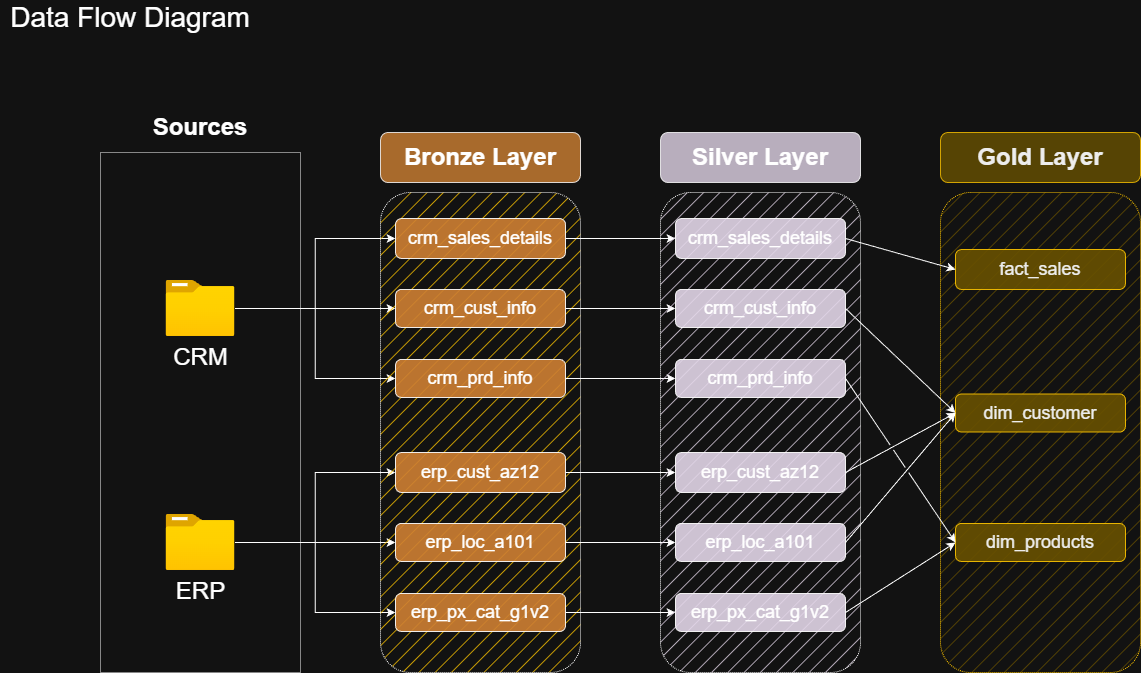

The diagram above was exported from draw.io. Its source (the exported page's mxGraphModel, read from the mxfile embedded in the PNG):
<mxGraphModel dx="2702" dy="1227" grid="1" gridSize="10" guides="1" tooltips="1" connect="1" arrows="1" fold="1" page="0" pageScale="1" pageWidth="827" pageHeight="1169" math="0" shadow="0">
  <root>
    <mxCell id="0" />
    <mxCell id="1" parent="0" />
    <mxCell id="gP0xkzao-eFxp_nG8gP8-1" parent="1" style="rounded=0;whiteSpace=wrap;html=1;fillColor=none;dashed=1;dashPattern=1 1;" value="" vertex="1">
      <mxGeometry height="520" width="200" x="-880" y="120" as="geometry" />
    </mxCell>
    <mxCell id="gP0xkzao-eFxp_nG8gP8-2" parent="1" style="text;html=1;whiteSpace=wrap;strokeColor=none;fillColor=none;align=center;verticalAlign=middle;rounded=0;" value="&lt;font style=&quot;font-size: 24px;&quot;&gt;&lt;b&gt;Sources&lt;/b&gt;&lt;/font&gt;" vertex="1">
      <mxGeometry height="50" width="200" x="-880" y="70" as="geometry" />
    </mxCell>
    <mxCell id="gP0xkzao-eFxp_nG8gP8-11" edge="1" parent="1" source="gP0xkzao-eFxp_nG8gP8-3" style="edgeStyle=orthogonalEdgeStyle;rounded=0;orthogonalLoop=1;jettySize=auto;html=1;entryX=0;entryY=0.5;entryDx=0;entryDy=0;" target="gP0xkzao-eFxp_nG8gP8-7">
      <mxGeometry relative="1" as="geometry" />
    </mxCell>
    <mxCell id="gP0xkzao-eFxp_nG8gP8-12" edge="1" parent="1" source="gP0xkzao-eFxp_nG8gP8-3" style="edgeStyle=orthogonalEdgeStyle;rounded=0;orthogonalLoop=1;jettySize=auto;html=1;entryX=0;entryY=0.5;entryDx=0;entryDy=0;" target="gP0xkzao-eFxp_nG8gP8-9">
      <mxGeometry relative="1" as="geometry" />
    </mxCell>
    <mxCell id="gP0xkzao-eFxp_nG8gP8-13" edge="1" parent="1" source="gP0xkzao-eFxp_nG8gP8-3" style="edgeStyle=orthogonalEdgeStyle;rounded=0;orthogonalLoop=1;jettySize=auto;html=1;entryX=0;entryY=0.5;entryDx=0;entryDy=0;" target="gP0xkzao-eFxp_nG8gP8-10">
      <mxGeometry relative="1" as="geometry" />
    </mxCell>
    <mxCell id="gP0xkzao-eFxp_nG8gP8-3" parent="1" style="image;aspect=fixed;html=1;points=[];align=center;fontSize=12;image=img/lib/azure2/general/Folder_Blank.svg;fontStyle=0" value="&lt;font style=&quot;font-size: 24px;&quot;&gt;&lt;span&gt;CRM&lt;/span&gt;&lt;/font&gt;" vertex="1">
      <mxGeometry height="56.00000000000001" width="69" x="-814.5" y="248" as="geometry" />
    </mxCell>
    <mxCell id="gP0xkzao-eFxp_nG8gP8-17" edge="1" parent="1" source="gP0xkzao-eFxp_nG8gP8-4" style="edgeStyle=orthogonalEdgeStyle;rounded=0;orthogonalLoop=1;jettySize=auto;html=1;entryX=0;entryY=0.5;entryDx=0;entryDy=0;" target="gP0xkzao-eFxp_nG8gP8-15">
      <mxGeometry relative="1" as="geometry" />
    </mxCell>
    <mxCell id="gP0xkzao-eFxp_nG8gP8-18" edge="1" parent="1" source="gP0xkzao-eFxp_nG8gP8-4" style="edgeStyle=orthogonalEdgeStyle;rounded=0;orthogonalLoop=1;jettySize=auto;html=1;entryX=0;entryY=0.5;entryDx=0;entryDy=0;" target="gP0xkzao-eFxp_nG8gP8-14">
      <mxGeometry relative="1" as="geometry" />
    </mxCell>
    <mxCell id="gP0xkzao-eFxp_nG8gP8-19" edge="1" parent="1" source="gP0xkzao-eFxp_nG8gP8-4" style="edgeStyle=orthogonalEdgeStyle;rounded=0;orthogonalLoop=1;jettySize=auto;html=1;entryX=0;entryY=0.5;entryDx=0;entryDy=0;" target="gP0xkzao-eFxp_nG8gP8-16">
      <mxGeometry relative="1" as="geometry" />
    </mxCell>
    <mxCell id="gP0xkzao-eFxp_nG8gP8-4" parent="1" style="image;aspect=fixed;html=1;points=[];align=center;fontSize=12;image=img/lib/azure2/general/Folder_Blank.svg;" value="&lt;font style=&quot;font-size: 24px;&quot;&gt;ERP&lt;/font&gt;" vertex="1">
      <mxGeometry height="56.00000000000001" width="69" x="-814.5" y="482" as="geometry" />
    </mxCell>
    <mxCell id="gP0xkzao-eFxp_nG8gP8-5" parent="1" style="rounded=1;whiteSpace=wrap;html=1;fillColor=light-dark(#CD7F32,#FBC300);dashed=1;dashPattern=1 1;fillStyle=hatch;glass=0;strokeColor=default;" value="" vertex="1">
      <mxGeometry height="480" width="200" x="-600" y="160" as="geometry" />
    </mxCell>
    <mxCell id="gP0xkzao-eFxp_nG8gP8-6" parent="1" style="text;html=1;whiteSpace=wrap;strokeColor=default;fillColor=light-dark(#CD7F32,#CD7F32);align=center;verticalAlign=middle;rounded=1;opacity=80;" value="&lt;font style=&quot;font-size: 24px;&quot;&gt;&lt;b&gt;Bronze Layer&lt;/b&gt;&lt;/font&gt;" vertex="1">
      <mxGeometry height="50" width="200" x="-600" y="100" as="geometry" />
    </mxCell>
    <mxCell id="3AC9OcIldwU39iU5SBlM-10" edge="1" parent="1" source="gP0xkzao-eFxp_nG8gP8-7" style="edgeStyle=orthogonalEdgeStyle;rounded=0;orthogonalLoop=1;jettySize=auto;html=1;" target="3AC9OcIldwU39iU5SBlM-3">
      <mxGeometry relative="1" as="geometry" />
    </mxCell>
    <mxCell id="gP0xkzao-eFxp_nG8gP8-7" parent="1" style="text;html=1;whiteSpace=wrap;strokeColor=default;fillColor=light-dark(#CD7F32,#CD7F32);align=center;verticalAlign=middle;rounded=1;shadow=0;glass=0;opacity=90;" value="&lt;font style=&quot;font-size: 18px;&quot;&gt;crm_sales_details&lt;/font&gt;" vertex="1">
      <mxGeometry height="40" width="170" x="-585" y="186" as="geometry" />
    </mxCell>
    <mxCell id="3AC9OcIldwU39iU5SBlM-11" edge="1" parent="1" source="gP0xkzao-eFxp_nG8gP8-9" style="edgeStyle=orthogonalEdgeStyle;rounded=0;orthogonalLoop=1;jettySize=auto;html=1;" target="3AC9OcIldwU39iU5SBlM-4">
      <mxGeometry relative="1" as="geometry" />
    </mxCell>
    <mxCell id="gP0xkzao-eFxp_nG8gP8-9" parent="1" style="text;html=1;whiteSpace=wrap;strokeColor=default;fillColor=light-dark(#CD7F32,#CD7F32);align=center;verticalAlign=middle;rounded=1;opacity=90;" value="&lt;font style=&quot;font-size: 18px;&quot;&gt;crm_cust_info&lt;/font&gt;" vertex="1">
      <mxGeometry height="38" width="170" x="-585" y="257" as="geometry" />
    </mxCell>
    <mxCell id="3AC9OcIldwU39iU5SBlM-12" edge="1" parent="1" source="gP0xkzao-eFxp_nG8gP8-10" style="edgeStyle=orthogonalEdgeStyle;rounded=0;orthogonalLoop=1;jettySize=auto;html=1;entryX=0;entryY=0.5;entryDx=0;entryDy=0;" target="3AC9OcIldwU39iU5SBlM-5">
      <mxGeometry relative="1" as="geometry" />
    </mxCell>
    <mxCell id="gP0xkzao-eFxp_nG8gP8-10" parent="1" style="text;html=1;whiteSpace=wrap;strokeColor=default;fillColor=light-dark(#CD7F32,#CD7F32);align=center;verticalAlign=middle;rounded=1;opacity=90;" value="&lt;font style=&quot;font-size: 18px;&quot;&gt;crm_prd_info&lt;/font&gt;" vertex="1">
      <mxGeometry height="38" width="170" x="-585" y="327" as="geometry" />
    </mxCell>
    <mxCell id="3AC9OcIldwU39iU5SBlM-13" edge="1" parent="1" source="gP0xkzao-eFxp_nG8gP8-14" style="edgeStyle=orthogonalEdgeStyle;rounded=0;orthogonalLoop=1;jettySize=auto;html=1;" target="3AC9OcIldwU39iU5SBlM-6">
      <mxGeometry relative="1" as="geometry" />
    </mxCell>
    <mxCell id="gP0xkzao-eFxp_nG8gP8-14" parent="1" style="text;html=1;whiteSpace=wrap;strokeColor=default;fillColor=light-dark(#CD7F32,#CD7F32);align=center;verticalAlign=middle;rounded=1;shadow=0;glass=0;opacity=90;" value="&lt;font style=&quot;font-size: 18px;&quot;&gt;erp_cust_az12&lt;/font&gt;" vertex="1">
      <mxGeometry height="40" width="170" x="-585" y="420" as="geometry" />
    </mxCell>
    <mxCell id="3AC9OcIldwU39iU5SBlM-14" edge="1" parent="1" source="gP0xkzao-eFxp_nG8gP8-15" style="edgeStyle=orthogonalEdgeStyle;rounded=0;orthogonalLoop=1;jettySize=auto;html=1;entryX=0;entryY=0.5;entryDx=0;entryDy=0;" target="3AC9OcIldwU39iU5SBlM-7">
      <mxGeometry relative="1" as="geometry" />
    </mxCell>
    <mxCell id="gP0xkzao-eFxp_nG8gP8-15" parent="1" style="text;html=1;whiteSpace=wrap;strokeColor=default;fillColor=light-dark(#CD7F32,#CD7F32);align=center;verticalAlign=middle;rounded=1;opacity=90;" value="&lt;font style=&quot;font-size: 18px;&quot;&gt;erp_loc_a101&lt;/font&gt;" vertex="1">
      <mxGeometry height="38" width="170" x="-585" y="491" as="geometry" />
    </mxCell>
    <mxCell id="3AC9OcIldwU39iU5SBlM-15" edge="1" parent="1" source="gP0xkzao-eFxp_nG8gP8-16" style="edgeStyle=orthogonalEdgeStyle;rounded=0;orthogonalLoop=1;jettySize=auto;html=1;entryX=0;entryY=0.5;entryDx=0;entryDy=0;" target="3AC9OcIldwU39iU5SBlM-8">
      <mxGeometry relative="1" as="geometry" />
    </mxCell>
    <mxCell id="gP0xkzao-eFxp_nG8gP8-16" parent="1" style="text;html=1;whiteSpace=wrap;strokeColor=default;fillColor=light-dark(#CD7F32,#CD7F32);align=center;verticalAlign=middle;rounded=1;opacity=90;" value="&lt;font style=&quot;font-size: 18px;&quot;&gt;erp_px_cat_g1v2&lt;/font&gt;" vertex="1">
      <mxGeometry height="38" width="170" x="-585" y="561" as="geometry" />
    </mxCell>
    <mxCell id="gP0xkzao-eFxp_nG8gP8-20" edge="1" parent="1" style="edgeStyle=orthogonalEdgeStyle;rounded=0;orthogonalLoop=1;jettySize=auto;html=1;exitX=0.5;exitY=1;exitDx=0;exitDy=0;">
      <mxGeometry relative="1" as="geometry">
        <mxPoint x="-500" y="601" as="sourcePoint" />
        <mxPoint x="-500" y="601" as="targetPoint" />
      </mxGeometry>
    </mxCell>
    <mxCell id="3AC9OcIldwU39iU5SBlM-1" parent="1" style="rounded=1;whiteSpace=wrap;html=1;fillColor=light-dark(#CD7F32,#E1D5E7);dashed=1;dashPattern=1 1;fillStyle=hatch;glass=0;strokeColor=default;" value="" vertex="1">
      <mxGeometry height="480" width="200" x="-320" y="160" as="geometry" />
    </mxCell>
    <mxCell id="3AC9OcIldwU39iU5SBlM-2" parent="1" style="text;html=1;whiteSpace=wrap;strokeColor=default;fillColor=light-dark(#CD7F32,#E1D5E7);align=center;verticalAlign=middle;rounded=1;opacity=80;" value="&lt;font style=&quot;font-size: 24px;&quot;&gt;&lt;b&gt;Silver Layer&lt;/b&gt;&lt;/font&gt;" vertex="1">
      <mxGeometry height="50" width="200" x="-320" y="100" as="geometry" />
    </mxCell>
    <mxCell id="3AC9OcIldwU39iU5SBlM-3" parent="1" style="text;html=1;whiteSpace=wrap;strokeColor=default;fillColor=light-dark(#CD7F32,#E1D5E7);align=center;verticalAlign=middle;rounded=1;shadow=0;glass=0;opacity=90;" value="&lt;font style=&quot;font-size: 18px;&quot;&gt;crm_sales_details&lt;/font&gt;" vertex="1">
      <mxGeometry height="40" width="170" x="-305" y="186" as="geometry" />
    </mxCell>
    <mxCell id="3AC9OcIldwU39iU5SBlM-4" parent="1" style="text;html=1;whiteSpace=wrap;strokeColor=default;fillColor=light-dark(#CD7F32,#E1D5E7);align=center;verticalAlign=middle;rounded=1;opacity=90;" value="&lt;font style=&quot;font-size: 18px;&quot;&gt;crm_cust_info&lt;/font&gt;" vertex="1">
      <mxGeometry height="38" width="170" x="-305" y="257" as="geometry" />
    </mxCell>
    <mxCell id="3AC9OcIldwU39iU5SBlM-5" parent="1" style="text;html=1;whiteSpace=wrap;strokeColor=default;fillColor=light-dark(#CD7F32,#E1D5E7);align=center;verticalAlign=middle;rounded=1;opacity=90;" value="&lt;font style=&quot;font-size: 18px;&quot;&gt;crm_prd_info&lt;/font&gt;" vertex="1">
      <mxGeometry height="38" width="170" x="-305" y="327" as="geometry" />
    </mxCell>
    <mxCell id="3AC9OcIldwU39iU5SBlM-6" parent="1" style="text;html=1;whiteSpace=wrap;strokeColor=default;fillColor=light-dark(#CD7F32,#E1D5E7);align=center;verticalAlign=middle;rounded=1;shadow=0;glass=0;opacity=90;" value="&lt;font style=&quot;font-size: 18px;&quot;&gt;erp_cust_az12&lt;/font&gt;" vertex="1">
      <mxGeometry height="40" width="170" x="-305" y="420" as="geometry" />
    </mxCell>
    <mxCell id="3AC9OcIldwU39iU5SBlM-7" parent="1" style="text;html=1;whiteSpace=wrap;strokeColor=default;fillColor=light-dark(#CD7F32,#E1D5E7);align=center;verticalAlign=middle;rounded=1;opacity=90;" value="&lt;font style=&quot;font-size: 18px;&quot;&gt;erp_loc_a101&lt;/font&gt;" vertex="1">
      <mxGeometry height="38" width="170" x="-305" y="491" as="geometry" />
    </mxCell>
    <mxCell id="3AC9OcIldwU39iU5SBlM-8" parent="1" style="text;html=1;whiteSpace=wrap;strokeColor=default;fillColor=light-dark(#CD7F32,#E1D5E7);align=center;verticalAlign=middle;rounded=1;opacity=90;" value="&lt;font style=&quot;font-size: 18px;&quot;&gt;erp_px_cat_g1v2&lt;/font&gt;" vertex="1">
      <mxGeometry height="38" width="170" x="-305" y="561" as="geometry" />
    </mxCell>
    <mxCell id="3AC9OcIldwU39iU5SBlM-9" edge="1" parent="1" style="edgeStyle=orthogonalEdgeStyle;rounded=0;orthogonalLoop=1;jettySize=auto;html=1;exitX=0.5;exitY=1;exitDx=0;exitDy=0;">
      <mxGeometry relative="1" as="geometry">
        <mxPoint x="-220" y="601" as="sourcePoint" />
        <mxPoint x="-220" y="601" as="targetPoint" />
      </mxGeometry>
    </mxCell>
    <mxCell id="3AC9OcIldwU39iU5SBlM-16" parent="1" style="text;html=1;whiteSpace=wrap;strokeColor=none;fillColor=none;align=center;verticalAlign=middle;rounded=0;fontSize=24;" value="&lt;font style=&quot;font-size: 28px;&quot;&gt;Data Flow Diagram&lt;/font&gt;" vertex="1">
      <mxGeometry height="30" width="260" x="-980" y="-30" as="geometry" />
    </mxCell>
    <mxCell id="Hq3mUVkfYcWcWmEyOuye-1" parent="1" style="rounded=1;whiteSpace=wrap;html=1;fillColor=#e3c800;dashed=1;dashPattern=1 1;fillStyle=hatch;glass=0;strokeColor=light-dark(#CD7F32,#FBC300);fontColor=#000000;" value="" vertex="1">
      <mxGeometry height="480" width="200" x="-40" y="160" as="geometry" />
    </mxCell>
    <mxCell id="Hq3mUVkfYcWcWmEyOuye-2" parent="1" style="text;html=1;whiteSpace=wrap;strokeColor=light-dark(#CD7F32,#FBC300);fillColor=#e3c800;align=center;verticalAlign=middle;rounded=1;opacity=80;fontColor=#000000;" value="&lt;font style=&quot;font-size: 24px;&quot;&gt;&lt;b&gt;Gold Layer&lt;/b&gt;&lt;/font&gt;" vertex="1">
      <mxGeometry height="50" width="200" x="-40" y="100" as="geometry" />
    </mxCell>
    <mxCell id="Hq3mUVkfYcWcWmEyOuye-3" parent="1" style="text;html=1;whiteSpace=wrap;strokeColor=light-dark(#CD7F32,#FBC300);fillColor=#e3c800;align=center;verticalAlign=middle;rounded=1;shadow=0;glass=0;opacity=90;fontColor=#000000;" value="&lt;font style=&quot;font-size: 18px;&quot;&gt;fact_sales&lt;/font&gt;" vertex="1">
      <mxGeometry height="40" width="170" x="-25" y="217" as="geometry" />
    </mxCell>
    <mxCell id="Hq3mUVkfYcWcWmEyOuye-4" parent="1" style="text;html=1;whiteSpace=wrap;strokeColor=light-dark(#CD7F32,#FBC300);fillColor=#e3c800;align=center;verticalAlign=middle;rounded=1;opacity=90;fontColor=#000000;" value="&lt;font style=&quot;font-size: 18px;&quot;&gt;dim_customer&lt;/font&gt;" vertex="1">
      <mxGeometry height="38" width="170" x="-25" y="361.5" as="geometry" />
    </mxCell>
    <mxCell id="Hq3mUVkfYcWcWmEyOuye-5" parent="1" style="text;html=1;whiteSpace=wrap;strokeColor=light-dark(#CD7F32,#FBC300);fillColor=#e3c800;align=center;verticalAlign=middle;rounded=1;opacity=90;fontColor=#000000;" value="&lt;font style=&quot;font-size: 18px;&quot;&gt;dim_products&lt;/font&gt;" vertex="1">
      <mxGeometry height="38" width="170" x="-25" y="491" as="geometry" />
    </mxCell>
    <mxCell id="Hq3mUVkfYcWcWmEyOuye-9" edge="1" parent="1" style="edgeStyle=orthogonalEdgeStyle;rounded=0;orthogonalLoop=1;jettySize=auto;html=1;exitX=0.5;exitY=1;exitDx=0;exitDy=0;fillColor=#e3c800;strokeColor=light-dark(#CD7F32,#FBC300);">
      <mxGeometry relative="1" as="geometry">
        <mxPoint x="60" y="601" as="sourcePoint" />
        <mxPoint x="60" y="601" as="targetPoint" />
      </mxGeometry>
    </mxCell>
    <mxCell id="Hq3mUVkfYcWcWmEyOuye-12" edge="1" parent="1" source="3AC9OcIldwU39iU5SBlM-3" style="endArrow=classic;html=1;rounded=0;entryX=0;entryY=0.5;entryDx=0;entryDy=0;exitX=1;exitY=0.5;exitDx=0;exitDy=0;jumpStyle=gap;" target="Hq3mUVkfYcWcWmEyOuye-3" value="">
      <mxGeometry height="50" relative="1" width="50" as="geometry">
        <mxPoint x="-90" y="210" as="sourcePoint" />
        <mxPoint x="-85" y="160" as="targetPoint" />
      </mxGeometry>
    </mxCell>
    <mxCell id="Hq3mUVkfYcWcWmEyOuye-13" edge="1" parent="1" source="3AC9OcIldwU39iU5SBlM-4" style="endArrow=classic;html=1;rounded=0;entryX=0;entryY=0.5;entryDx=0;entryDy=0;exitX=1;exitY=0.5;exitDx=0;exitDy=0;jumpStyle=gap;" target="Hq3mUVkfYcWcWmEyOuye-4" value="">
      <mxGeometry height="50" relative="1" width="50" as="geometry">
        <mxPoint x="-110" y="277" as="sourcePoint" />
        <mxPoint x="-25" y="304" as="targetPoint" />
      </mxGeometry>
    </mxCell>
    <mxCell id="Hq3mUVkfYcWcWmEyOuye-14" edge="1" parent="1" source="3AC9OcIldwU39iU5SBlM-6" style="endArrow=classic;html=1;rounded=0;entryX=0;entryY=0.5;entryDx=0;entryDy=0;exitX=1;exitY=0.5;exitDx=0;exitDy=0;jumpStyle=gap;" target="Hq3mUVkfYcWcWmEyOuye-4" value="">
      <mxGeometry height="50" relative="1" width="50" as="geometry">
        <mxPoint x="-100" y="440" as="sourcePoint" />
        <mxPoint x="-25" y="544" as="targetPoint" />
      </mxGeometry>
    </mxCell>
    <mxCell id="Hq3mUVkfYcWcWmEyOuye-15" edge="1" parent="1" source="3AC9OcIldwU39iU5SBlM-7" style="endArrow=classic;html=1;rounded=0;entryX=0;entryY=0.5;entryDx=0;entryDy=0;exitX=1;exitY=0.5;exitDx=0;exitDy=0;jumpStyle=gap;" target="Hq3mUVkfYcWcWmEyOuye-4" value="">
      <mxGeometry height="50" relative="1" width="50" as="geometry">
        <mxPoint x="-100" y="510" as="sourcePoint" />
        <mxPoint x="-25" y="450" as="targetPoint" />
      </mxGeometry>
    </mxCell>
    <mxCell id="Hq3mUVkfYcWcWmEyOuye-16" edge="1" parent="1" source="3AC9OcIldwU39iU5SBlM-5" style="endArrow=classic;html=1;rounded=0;entryX=0;entryY=0.5;entryDx=0;entryDy=0;exitX=1;exitY=0.5;exitDx=0;exitDy=0;jumpStyle=gap;" target="Hq3mUVkfYcWcWmEyOuye-5" value="">
      <mxGeometry height="50" relative="1" width="50" as="geometry">
        <mxPoint x="-100" y="350" as="sourcePoint" />
        <mxPoint x="-25" y="444" as="targetPoint" />
      </mxGeometry>
    </mxCell>
    <mxCell id="Hq3mUVkfYcWcWmEyOuye-17" edge="1" parent="1" source="3AC9OcIldwU39iU5SBlM-8" style="endArrow=classic;html=1;rounded=0;entryX=0;entryY=0.5;entryDx=0;entryDy=0;exitX=1;exitY=0.5;exitDx=0;exitDy=0;jumpStyle=gap;" target="Hq3mUVkfYcWcWmEyOuye-5" value="">
      <mxGeometry height="50" relative="1" width="50" as="geometry">
        <mxPoint x="-100" y="578" as="sourcePoint" />
        <mxPoint x="-25" y="450" as="targetPoint" />
      </mxGeometry>
    </mxCell>
  </root>
</mxGraphModel>